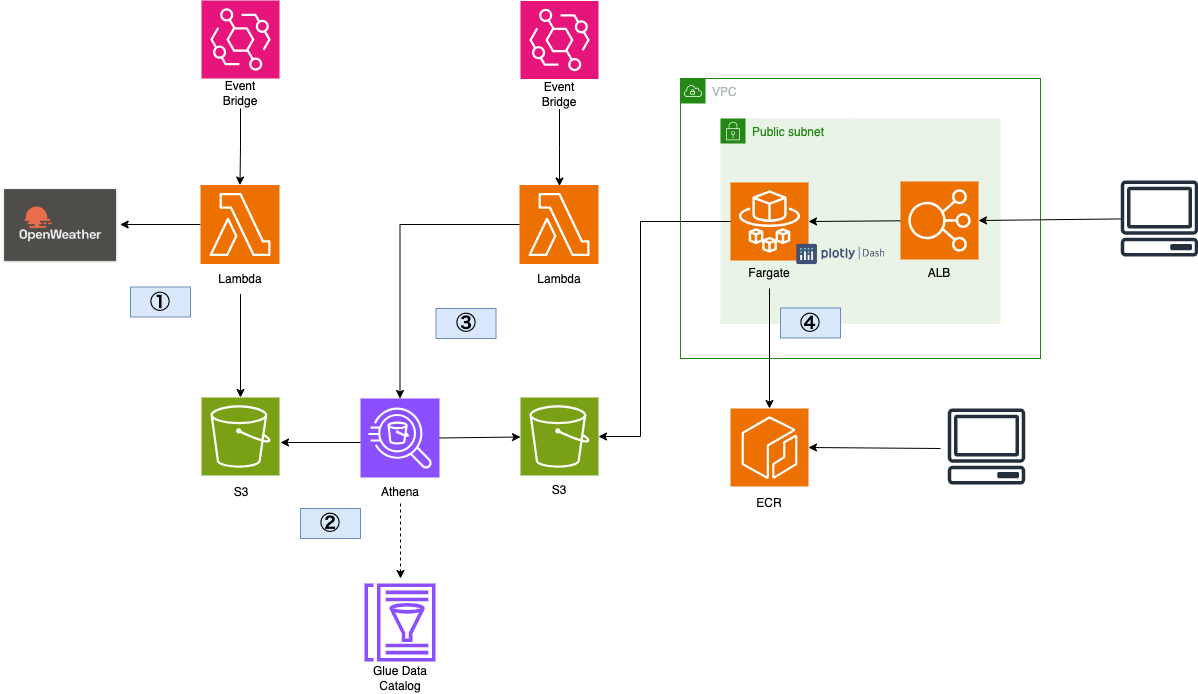

The diagram above was exported from draw.io. Its source (the exported page's mxGraphModel, read from the mxfile embedded in the PNG):
<mxGraphModel dx="1973" dy="761" grid="1" gridSize="10" guides="1" tooltips="1" connect="1" arrows="1" fold="1" page="1" pageScale="1" pageWidth="827" pageHeight="1169" math="0" shadow="0">
  <root>
    <mxCell id="0" />
    <mxCell id="1" parent="0" />
    <mxCell id="Kky7RJjj1t_8segUt3Fb-10" value="" style="sketch=0;points=[[0,0,0],[0.25,0,0],[0.5,0,0],[0.75,0,0],[1,0,0],[0,1,0],[0.25,1,0],[0.5,1,0],[0.75,1,0],[1,1,0],[0,0.25,0],[0,0.5,0],[0,0.75,0],[1,0.25,0],[1,0.5,0],[1,0.75,0]];outlineConnect=0;fontColor=#232F3E;fillColor=#7AA116;strokeColor=#ffffff;dashed=0;verticalLabelPosition=bottom;verticalAlign=top;align=center;html=1;fontSize=12;fontStyle=0;aspect=fixed;shape=mxgraph.aws4.resourceIcon;resIcon=mxgraph.aws4.s3;movable=1;resizable=1;rotatable=1;deletable=1;editable=1;locked=0;connectable=1;" parent="1" vertex="1">
      <mxGeometry x="81" y="399" width="78" height="78" as="geometry" />
    </mxCell>
    <mxCell id="Kky7RJjj1t_8segUt3Fb-5" value="" style="shape=image;imageAspect=0;aspect=fixed;verticalLabelPosition=bottom;verticalAlign=top;image=data:image/webp,(base64 omitted: 7552 chars);" parent="1" vertex="1">
      <mxGeometry x="-120" y="187" width="119.65" height="80" as="geometry" />
    </mxCell>
    <mxCell id="Kky7RJjj1t_8segUt3Fb-8" value="" style="sketch=0;points=[[0,0,0],[0.25,0,0],[0.5,0,0],[0.75,0,0],[1,0,0],[0,1,0],[0.25,1,0],[0.5,1,0],[0.75,1,0],[1,1,0],[0,0.25,0],[0,0.5,0],[0,0.75,0],[1,0.25,0],[1,0.5,0],[1,0.75,0]];outlineConnect=0;fontColor=#232F3E;fillColor=#8C4FFF;strokeColor=#ffffff;dashed=0;verticalLabelPosition=bottom;verticalAlign=top;align=center;html=1;fontSize=12;fontStyle=0;aspect=fixed;shape=mxgraph.aws4.resourceIcon;resIcon=mxgraph.aws4.athena;" parent="1" vertex="1">
      <mxGeometry x="240" y="400" width="79" height="79" as="geometry" />
    </mxCell>
    <mxCell id="xIffFRt5NBm1Uh-Zpdk7-6" style="edgeStyle=orthogonalEdgeStyle;rounded=0;orthogonalLoop=1;jettySize=auto;html=1;exitX=0;exitY=0.5;exitDx=0;exitDy=0;exitPerimeter=0;entryX=1;entryY=0.5;entryDx=0;entryDy=0;" parent="1" source="Kky7RJjj1t_8segUt3Fb-9" edge="1">
      <mxGeometry relative="1" as="geometry">
        <mxPoint x="-0.34999999999990905" y="226" as="targetPoint" />
      </mxGeometry>
    </mxCell>
    <mxCell id="xIffFRt5NBm1Uh-Zpdk7-8" style="edgeStyle=orthogonalEdgeStyle;rounded=0;orthogonalLoop=1;jettySize=auto;html=1;exitX=0.5;exitY=1;exitDx=0;exitDy=0;" parent="1" source="xIffFRt5NBm1Uh-Zpdk7-25" target="Kky7RJjj1t_8segUt3Fb-10" edge="1">
      <mxGeometry relative="1" as="geometry">
        <mxPoint x="118.5" y="310" as="sourcePoint" />
      </mxGeometry>
    </mxCell>
    <mxCell id="Kky7RJjj1t_8segUt3Fb-9" value="" style="sketch=0;points=[[0,0,0],[0.25,0,0],[0.5,0,0],[0.75,0,0],[1,0,0],[0,1,0],[0.25,1,0],[0.5,1,0],[0.75,1,0],[1,1,0],[0,0.25,0],[0,0.5,0],[0,0.75,0],[1,0.25,0],[1,0.5,0],[1,0.75,0]];outlineConnect=0;fontColor=#232F3E;fillColor=#ED7100;strokeColor=#ffffff;dashed=0;verticalLabelPosition=bottom;verticalAlign=top;align=center;html=1;fontSize=12;fontStyle=0;aspect=fixed;shape=mxgraph.aws4.resourceIcon;resIcon=mxgraph.aws4.lambda;" parent="1" vertex="1">
      <mxGeometry x="80" y="186.5" width="79" height="79" as="geometry" />
    </mxCell>
    <mxCell id="Kky7RJjj1t_8segUt3Fb-11" value="" style="sketch=0;points=[[0,0,0],[0.25,0,0],[0.5,0,0],[0.75,0,0],[1,0,0],[0,1,0],[0.25,1,0],[0.5,1,0],[0.75,1,0],[1,1,0],[0,0.25,0],[0,0.5,0],[0,0.75,0],[1,0.25,0],[1,0.5,0],[1,0.75,0]];outlineConnect=0;fontColor=#232F3E;fillColor=#7AA116;strokeColor=#ffffff;dashed=0;verticalLabelPosition=bottom;verticalAlign=top;align=center;html=1;fontSize=12;fontStyle=0;aspect=fixed;shape=mxgraph.aws4.resourceIcon;resIcon=mxgraph.aws4.s3;movable=1;resizable=1;rotatable=1;deletable=1;editable=1;locked=0;connectable=1;" parent="1" vertex="1">
      <mxGeometry x="400" y="399" width="78" height="78" as="geometry" />
    </mxCell>
    <mxCell id="Kky7RJjj1t_8segUt3Fb-17" value="" style="sketch=0;outlineConnect=0;fontColor=#232F3E;gradientColor=none;fillColor=#232F3D;strokeColor=none;dashed=0;verticalLabelPosition=bottom;verticalAlign=top;align=center;html=1;fontSize=12;fontStyle=0;aspect=fixed;pointerEvents=1;shape=mxgraph.aws4.client;" parent="1" vertex="1">
      <mxGeometry x="1000" y="182" width="78" height="76" as="geometry" />
    </mxCell>
    <mxCell id="Kky7RJjj1t_8segUt3Fb-18" value="" style="sketch=0;points=[[0,0,0],[0.25,0,0],[0.5,0,0],[0.75,0,0],[1,0,0],[0,1,0],[0.25,1,0],[0.5,1,0],[0.75,1,0],[1,1,0],[0,0.25,0],[0,0.5,0],[0,0.75,0],[1,0.25,0],[1,0.5,0],[1,0.75,0]];outlineConnect=0;fontColor=#232F3E;fillColor=#E7157B;strokeColor=#ffffff;dashed=0;verticalLabelPosition=bottom;verticalAlign=top;align=center;html=1;fontSize=12;fontStyle=0;aspect=fixed;shape=mxgraph.aws4.resourceIcon;resIcon=mxgraph.aws4.eventbridge;" parent="1" vertex="1">
      <mxGeometry x="81" y="2" width="78" height="78" as="geometry" />
    </mxCell>
    <mxCell id="Khyih6EU3U9u67luiX58-1" value="VPC" style="points=[[0,0],[0.25,0],[0.5,0],[0.75,0],[1,0],[1,0.25],[1,0.5],[1,0.75],[1,1],[0.75,1],[0.5,1],[0.25,1],[0,1],[0,0.75],[0,0.5],[0,0.25]];outlineConnect=0;gradientColor=none;html=1;whiteSpace=wrap;fontSize=12;fontStyle=0;container=1;pointerEvents=0;collapsible=0;recursiveResize=0;shape=mxgraph.aws4.group;grIcon=mxgraph.aws4.group_vpc;strokeColor=#248814;fillColor=none;verticalAlign=top;align=left;spacingLeft=30;fontColor=#AAB7B8;dashed=0;" parent="1" vertex="1">
      <mxGeometry x="560" y="80" width="360" height="280" as="geometry" />
    </mxCell>
    <mxCell id="js34tF7rnvQU9qzqyKQB-1" value="" style="sketch=0;points=[[0,0,0],[0.25,0,0],[0.5,0,0],[0.75,0,0],[1,0,0],[0,1,0],[0.25,1,0],[0.5,1,0],[0.75,1,0],[1,1,0],[0,0.25,0],[0,0.5,0],[0,0.75,0],[1,0.25,0],[1,0.5,0],[1,0.75,0]];outlineConnect=0;fontColor=#232F3E;fillColor=#ED7100;strokeColor=#ffffff;dashed=0;verticalLabelPosition=bottom;verticalAlign=top;align=center;html=1;fontSize=12;fontStyle=0;aspect=fixed;shape=mxgraph.aws4.resourceIcon;resIcon=mxgraph.aws4.lambda;" parent="1" vertex="1">
      <mxGeometry x="399" y="186.5" width="79" height="79" as="geometry" />
    </mxCell>
    <mxCell id="xIffFRt5NBm1Uh-Zpdk7-2" value="Public subnet" style="points=[[0,0],[0.25,0],[0.5,0],[0.75,0],[1,0],[1,0.25],[1,0.5],[1,0.75],[1,1],[0.75,1],[0.5,1],[0.25,1],[0,1],[0,0.75],[0,0.5],[0,0.25]];outlineConnect=0;gradientColor=none;html=1;whiteSpace=wrap;fontSize=12;fontStyle=0;container=1;pointerEvents=0;collapsible=0;recursiveResize=0;shape=mxgraph.aws4.group;grIcon=mxgraph.aws4.group_security_group;grStroke=0;strokeColor=#248814;fillColor=#E9F3E6;verticalAlign=top;align=left;spacingLeft=30;fontColor=#248814;dashed=0;" parent="1" vertex="1">
      <mxGeometry x="600" y="120" width="280" height="205.5" as="geometry" />
    </mxCell>
    <mxCell id="Kky7RJjj1t_8segUt3Fb-16" value="" style="sketch=0;points=[[0,0,0],[0.25,0,0],[0.5,0,0],[0.75,0,0],[1,0,0],[0,1,0],[0.25,1,0],[0.5,1,0],[0.75,1,0],[1,1,0],[0,0.25,0],[0,0.5,0],[0,0.75,0],[1,0.25,0],[1,0.5,0],[1,0.75,0]];outlineConnect=0;fontColor=#232F3E;fillColor=#ED7100;strokeColor=#ffffff;dashed=0;verticalLabelPosition=bottom;verticalAlign=top;align=center;html=1;fontSize=12;fontStyle=0;aspect=fixed;shape=mxgraph.aws4.resourceIcon;resIcon=mxgraph.aws4.elastic_load_balancing;" parent="xIffFRt5NBm1Uh-Zpdk7-2" vertex="1">
      <mxGeometry x="180" y="63" width="78" height="78" as="geometry" />
    </mxCell>
    <mxCell id="Kky7RJjj1t_8segUt3Fb-14" value="" style="sketch=0;points=[[0,0,0],[0.25,0,0],[0.5,0,0],[0.75,0,0],[1,0,0],[0,1,0],[0.25,1,0],[0.5,1,0],[0.75,1,0],[1,1,0],[0,0.25,0],[0,0.5,0],[0,0.75,0],[1,0.25,0],[1,0.5,0],[1,0.75,0]];outlineConnect=0;fontColor=#232F3E;fillColor=#ED7100;strokeColor=#ffffff;dashed=0;verticalLabelPosition=bottom;verticalAlign=top;align=center;html=1;fontSize=12;fontStyle=0;aspect=fixed;shape=mxgraph.aws4.resourceIcon;resIcon=mxgraph.aws4.fargate;" parent="xIffFRt5NBm1Uh-Zpdk7-2" vertex="1">
      <mxGeometry x="10" y="64" width="78" height="78" as="geometry" />
    </mxCell>
    <mxCell id="xIffFRt5NBm1Uh-Zpdk7-20" value="" style="shape=image;imageAspect=0;aspect=fixed;verticalLabelPosition=bottom;verticalAlign=top;image=data:image/png,(base64 omitted: 11032 chars);" parent="xIffFRt5NBm1Uh-Zpdk7-2" vertex="1">
      <mxGeometry x="73.33" y="100" width="93.33" height="70" as="geometry" />
    </mxCell>
    <mxCell id="xIffFRt5NBm1Uh-Zpdk7-21" value="" style="endArrow=classic;html=1;rounded=0;entryX=1;entryY=0.5;entryDx=0;entryDy=0;entryPerimeter=0;" parent="xIffFRt5NBm1Uh-Zpdk7-2" source="Kky7RJjj1t_8segUt3Fb-16" target="Kky7RJjj1t_8segUt3Fb-14" edge="1">
      <mxGeometry width="50" height="50" relative="1" as="geometry">
        <mxPoint x="562" y="281" as="sourcePoint" />
        <mxPoint x="430" y="280" as="targetPoint" />
      </mxGeometry>
    </mxCell>
    <mxCell id="xIffFRt5NBm1Uh-Zpdk7-34" value="Fargate" style="text;strokeColor=none;align=center;fillColor=none;html=1;verticalAlign=middle;whiteSpace=wrap;rounded=0;" parent="xIffFRt5NBm1Uh-Zpdk7-2" vertex="1">
      <mxGeometry x="19" y="140" width="60" height="30" as="geometry" />
    </mxCell>
    <mxCell id="xIffFRt5NBm1Uh-Zpdk7-35" value="ALB" style="text;strokeColor=none;align=center;fillColor=none;html=1;verticalAlign=middle;whiteSpace=wrap;rounded=0;" parent="xIffFRt5NBm1Uh-Zpdk7-2" vertex="1">
      <mxGeometry x="189" y="140" width="60" height="30" as="geometry" />
    </mxCell>
    <mxCell id="TNFwD5IAPHEPJoOVk2pI-8" value="&lt;font style=&quot;font-size: 20px;&quot;&gt;&lt;b&gt;④&lt;/b&gt;&lt;/font&gt;" style="text;strokeColor=#6c8ebf;align=center;fillColor=#dae8fc;html=1;verticalAlign=middle;whiteSpace=wrap;rounded=0;" vertex="1" parent="xIffFRt5NBm1Uh-Zpdk7-2">
      <mxGeometry x="60" y="189.5" width="60" height="30" as="geometry" />
    </mxCell>
    <mxCell id="xIffFRt5NBm1Uh-Zpdk7-4" style="edgeStyle=orthogonalEdgeStyle;rounded=0;orthogonalLoop=1;jettySize=auto;html=1;exitX=0.5;exitY=1;exitDx=0;exitDy=0;entryX=0.5;entryY=0;entryDx=0;entryDy=0;entryPerimeter=0;" parent="1" source="xIffFRt5NBm1Uh-Zpdk7-23" target="Kky7RJjj1t_8segUt3Fb-9" edge="1">
      <mxGeometry relative="1" as="geometry" />
    </mxCell>
    <mxCell id="xIffFRt5NBm1Uh-Zpdk7-10" style="edgeStyle=orthogonalEdgeStyle;rounded=0;orthogonalLoop=1;jettySize=auto;html=1;exitX=0;exitY=0.5;exitDx=0;exitDy=0;exitPerimeter=0;entryX=0.5;entryY=0;entryDx=0;entryDy=0;entryPerimeter=0;" parent="1" source="js34tF7rnvQU9qzqyKQB-1" target="Kky7RJjj1t_8segUt3Fb-8" edge="1">
      <mxGeometry relative="1" as="geometry" />
    </mxCell>
    <mxCell id="xIffFRt5NBm1Uh-Zpdk7-15" value="" style="endArrow=classic;html=1;rounded=0;entryX=1;entryY=0.5;entryDx=0;entryDy=0;entryPerimeter=0;exitX=0;exitY=0.5;exitDx=0;exitDy=0;exitPerimeter=0;" parent="1" source="Kky7RJjj1t_8segUt3Fb-14" target="Kky7RJjj1t_8segUt3Fb-11" edge="1">
      <mxGeometry width="50" height="50" relative="1" as="geometry">
        <mxPoint x="590" y="400" as="sourcePoint" />
        <mxPoint x="590" y="480" as="targetPoint" />
        <Array as="points">
          <mxPoint x="520" y="223" />
          <mxPoint x="520" y="438" />
        </Array>
      </mxGeometry>
    </mxCell>
    <mxCell id="xIffFRt5NBm1Uh-Zpdk7-16" value="" style="sketch=0;points=[[0,0,0],[0.25,0,0],[0.5,0,0],[0.75,0,0],[1,0,0],[0,1,0],[0.25,1,0],[0.5,1,0],[0.75,1,0],[1,1,0],[0,0.25,0],[0,0.5,0],[0,0.75,0],[1,0.25,0],[1,0.5,0],[1,0.75,0]];outlineConnect=0;fontColor=#232F3E;fillColor=#ED7100;strokeColor=#ffffff;dashed=0;verticalLabelPosition=bottom;verticalAlign=top;align=center;html=1;fontSize=12;fontStyle=0;aspect=fixed;shape=mxgraph.aws4.resourceIcon;resIcon=mxgraph.aws4.ecr;" parent="1" vertex="1">
      <mxGeometry x="610" y="410" width="78" height="78" as="geometry" />
    </mxCell>
    <mxCell id="xIffFRt5NBm1Uh-Zpdk7-17" value="" style="endArrow=classic;html=1;rounded=0;entryX=0.5;entryY=0;entryDx=0;entryDy=0;entryPerimeter=0;" parent="1" source="xIffFRt5NBm1Uh-Zpdk7-34" target="xIffFRt5NBm1Uh-Zpdk7-16" edge="1">
      <mxGeometry width="50" height="50" relative="1" as="geometry">
        <mxPoint x="1020" y="390" as="sourcePoint" />
        <mxPoint x="649" y="310" as="targetPoint" />
      </mxGeometry>
    </mxCell>
    <mxCell id="xIffFRt5NBm1Uh-Zpdk7-18" value="" style="sketch=0;outlineConnect=0;fontColor=#232F3E;gradientColor=none;fillColor=#232F3D;strokeColor=none;dashed=0;verticalLabelPosition=bottom;verticalAlign=top;align=center;html=1;fontSize=12;fontStyle=0;aspect=fixed;pointerEvents=1;shape=mxgraph.aws4.client;" parent="1" vertex="1">
      <mxGeometry x="827" y="410" width="78" height="76" as="geometry" />
    </mxCell>
    <mxCell id="xIffFRt5NBm1Uh-Zpdk7-19" value="" style="endArrow=classic;html=1;rounded=0;entryX=1;entryY=0.5;entryDx=0;entryDy=0;entryPerimeter=0;" parent="1" target="xIffFRt5NBm1Uh-Zpdk7-16" edge="1">
      <mxGeometry width="50" height="50" relative="1" as="geometry">
        <mxPoint x="820" y="450" as="sourcePoint" />
        <mxPoint x="820" y="550" as="targetPoint" />
      </mxGeometry>
    </mxCell>
    <mxCell id="xIffFRt5NBm1Uh-Zpdk7-22" value="" style="endArrow=classic;html=1;rounded=0;entryX=1;entryY=0.5;entryDx=0;entryDy=0;entryPerimeter=0;" parent="1" source="Kky7RJjj1t_8segUt3Fb-17" target="Kky7RJjj1t_8segUt3Fb-16" edge="1">
      <mxGeometry width="50" height="50" relative="1" as="geometry">
        <mxPoint x="1122" y="341" as="sourcePoint" />
        <mxPoint x="990" y="340" as="targetPoint" />
      </mxGeometry>
    </mxCell>
    <mxCell id="xIffFRt5NBm1Uh-Zpdk7-23" value="Event Bridge" style="text;strokeColor=none;align=center;fillColor=none;html=1;verticalAlign=middle;whiteSpace=wrap;rounded=0;" parent="1" vertex="1">
      <mxGeometry x="90" y="80" width="60" height="30" as="geometry" />
    </mxCell>
    <mxCell id="xIffFRt5NBm1Uh-Zpdk7-25" value="Lambda" style="text;strokeColor=none;align=center;fillColor=none;html=1;verticalAlign=middle;whiteSpace=wrap;rounded=0;" parent="1" vertex="1">
      <mxGeometry x="90" y="265.5" width="60" height="30" as="geometry" />
    </mxCell>
    <mxCell id="xIffFRt5NBm1Uh-Zpdk7-26" value="" style="sketch=0;points=[[0,0,0],[0.25,0,0],[0.5,0,0],[0.75,0,0],[1,0,0],[0,1,0],[0.25,1,0],[0.5,1,0],[0.75,1,0],[1,1,0],[0,0.25,0],[0,0.5,0],[0,0.75,0],[1,0.25,0],[1,0.5,0],[1,0.75,0]];outlineConnect=0;fontColor=#232F3E;fillColor=#E7157B;strokeColor=#ffffff;dashed=0;verticalLabelPosition=bottom;verticalAlign=top;align=center;html=1;fontSize=12;fontStyle=0;aspect=fixed;shape=mxgraph.aws4.resourceIcon;resIcon=mxgraph.aws4.eventbridge;" parent="1" vertex="1">
      <mxGeometry x="400" y="2.5" width="78" height="78" as="geometry" />
    </mxCell>
    <mxCell id="xIffFRt5NBm1Uh-Zpdk7-27" style="edgeStyle=orthogonalEdgeStyle;rounded=0;orthogonalLoop=1;jettySize=auto;html=1;exitX=0.5;exitY=1;exitDx=0;exitDy=0;entryX=0.5;entryY=0;entryDx=0;entryDy=0;entryPerimeter=0;" parent="1" source="xIffFRt5NBm1Uh-Zpdk7-28" edge="1">
      <mxGeometry relative="1" as="geometry">
        <mxPoint x="439" y="187.5" as="targetPoint" />
      </mxGeometry>
    </mxCell>
    <mxCell id="xIffFRt5NBm1Uh-Zpdk7-28" value="Event Bridge" style="text;strokeColor=none;align=center;fillColor=none;html=1;verticalAlign=middle;whiteSpace=wrap;rounded=0;" parent="1" vertex="1">
      <mxGeometry x="409" y="80.5" width="60" height="30" as="geometry" />
    </mxCell>
    <mxCell id="xIffFRt5NBm1Uh-Zpdk7-29" value="Lambda" style="text;strokeColor=none;align=center;fillColor=none;html=1;verticalAlign=middle;whiteSpace=wrap;rounded=0;" parent="1" vertex="1">
      <mxGeometry x="408.5" y="265.5" width="60" height="30" as="geometry" />
    </mxCell>
    <mxCell id="xIffFRt5NBm1Uh-Zpdk7-30" value="S3" style="text;strokeColor=none;align=center;fillColor=none;html=1;verticalAlign=middle;whiteSpace=wrap;rounded=0;" parent="1" vertex="1">
      <mxGeometry x="91" y="479" width="60" height="30" as="geometry" />
    </mxCell>
    <mxCell id="xIffFRt5NBm1Uh-Zpdk7-31" value="S3" style="text;strokeColor=none;align=center;fillColor=none;html=1;verticalAlign=middle;whiteSpace=wrap;rounded=0;" parent="1" vertex="1">
      <mxGeometry x="409" y="477" width="60" height="30" as="geometry" />
    </mxCell>
    <mxCell id="xIffFRt5NBm1Uh-Zpdk7-32" value="Athena" style="text;strokeColor=none;align=center;fillColor=none;html=1;verticalAlign=middle;whiteSpace=wrap;rounded=0;" parent="1" vertex="1">
      <mxGeometry x="249.5" y="479" width="60" height="30" as="geometry" />
    </mxCell>
    <mxCell id="xIffFRt5NBm1Uh-Zpdk7-33" value="ECR" style="text;strokeColor=none;align=center;fillColor=none;html=1;verticalAlign=middle;whiteSpace=wrap;rounded=0;" parent="1" vertex="1">
      <mxGeometry x="619" y="490" width="60" height="30" as="geometry" />
    </mxCell>
    <mxCell id="QbeOaTesDpo4VGcEAfe4-3" value="&lt;font style=&quot;font-size: 20px;&quot;&gt;&lt;b&gt;①&lt;/b&gt;&lt;/font&gt;" style="text;strokeColor=#6c8ebf;align=center;fillColor=#dae8fc;html=1;verticalAlign=middle;whiteSpace=wrap;rounded=0;" parent="1" vertex="1">
      <mxGeometry x="10" y="288.5" width="60" height="30" as="geometry" />
    </mxCell>
    <mxCell id="QbeOaTesDpo4VGcEAfe4-5" value="&lt;font style=&quot;font-size: 20px;&quot;&gt;&lt;b&gt;②&lt;/b&gt;&lt;/font&gt;" style="text;strokeColor=#6c8ebf;align=center;fillColor=#dae8fc;html=1;verticalAlign=middle;whiteSpace=wrap;rounded=0;" parent="1" vertex="1">
      <mxGeometry x="180" y="510" width="60" height="30" as="geometry" />
    </mxCell>
    <mxCell id="QbeOaTesDpo4VGcEAfe4-10" value="" style="endArrow=classic;html=1;rounded=0;exitX=0;exitY=0.557;exitDx=0;exitDy=0;exitPerimeter=0;" parent="1" edge="1" source="Kky7RJjj1t_8segUt3Fb-8">
      <mxGeometry width="50" height="50" relative="1" as="geometry">
        <mxPoint x="191" y="554" as="sourcePoint" />
        <mxPoint x="160" y="444" as="targetPoint" />
      </mxGeometry>
    </mxCell>
    <mxCell id="QbeOaTesDpo4VGcEAfe4-13" value="" style="sketch=0;outlineConnect=0;fontColor=#232F3E;gradientColor=none;fillColor=#8C4FFF;strokeColor=none;dashed=0;verticalLabelPosition=bottom;verticalAlign=top;align=center;html=1;fontSize=12;fontStyle=0;aspect=fixed;pointerEvents=1;shape=mxgraph.aws4.glue_data_catalog;" parent="1" vertex="1">
      <mxGeometry x="243.5" y="585" width="72" height="78" as="geometry" />
    </mxCell>
    <mxCell id="TNFwD5IAPHEPJoOVk2pI-2" value="" style="endArrow=classic;html=1;rounded=0;exitX=0;exitY=0.557;exitDx=0;exitDy=0;exitPerimeter=0;dashed=1;" edge="1" parent="1">
      <mxGeometry width="50" height="50" relative="1" as="geometry">
        <mxPoint x="280" y="505" as="sourcePoint" />
        <mxPoint x="280" y="580" as="targetPoint" />
      </mxGeometry>
    </mxCell>
    <mxCell id="TNFwD5IAPHEPJoOVk2pI-5" value="" style="endArrow=classic;html=1;rounded=0;exitX=1;exitY=0.5;exitDx=0;exitDy=0;exitPerimeter=0;" edge="1" parent="1" source="Kky7RJjj1t_8segUt3Fb-8" target="Kky7RJjj1t_8segUt3Fb-11">
      <mxGeometry width="50" height="50" relative="1" as="geometry">
        <mxPoint x="250" y="454" as="sourcePoint" />
        <mxPoint x="170" y="454" as="targetPoint" />
      </mxGeometry>
    </mxCell>
    <mxCell id="TNFwD5IAPHEPJoOVk2pI-6" value="Glue Data Catalog" style="text;strokeColor=none;align=center;fillColor=none;html=1;verticalAlign=middle;whiteSpace=wrap;rounded=0;" vertex="1" parent="1">
      <mxGeometry x="249.5" y="665" width="60" height="30" as="geometry" />
    </mxCell>
    <mxCell id="TNFwD5IAPHEPJoOVk2pI-7" value="&lt;font style=&quot;font-size: 20px;&quot;&gt;&lt;b&gt;③&lt;/b&gt;&lt;/font&gt;" style="text;strokeColor=#6c8ebf;align=center;fillColor=#dae8fc;html=1;verticalAlign=middle;whiteSpace=wrap;rounded=0;" vertex="1" parent="1">
      <mxGeometry x="315.5" y="310" width="60" height="30" as="geometry" />
    </mxCell>
  </root>
</mxGraphModel>